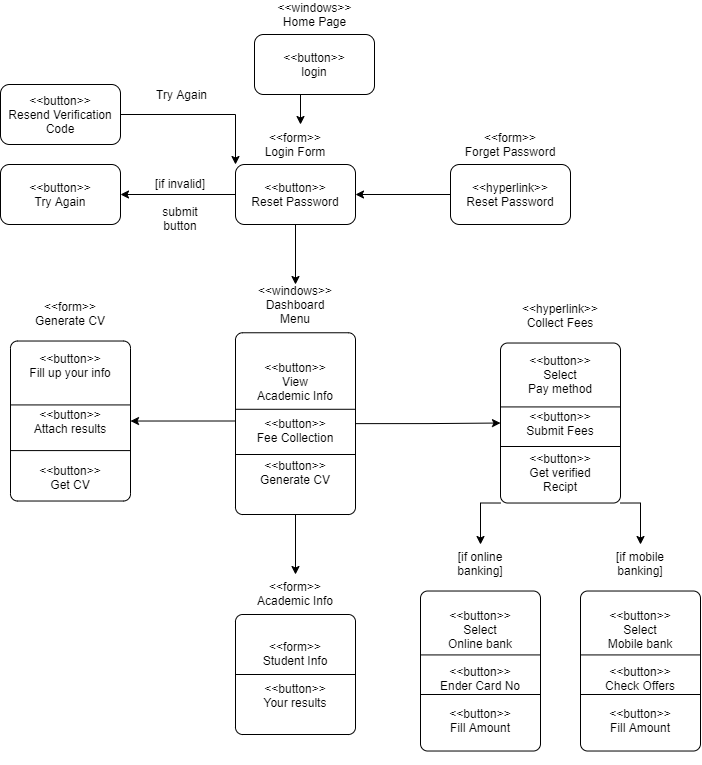

The diagram above was exported from draw.io. Its source (the exported page's mxGraphModel, read from the mxfile embedded in the PNG):
<mxGraphModel dx="1422" dy="812" grid="1" gridSize="10" guides="1" tooltips="1" connect="1" arrows="1" fold="1" page="1" pageScale="1" pageWidth="850" pageHeight="1100" math="0" shadow="0">
  <root>
    <mxCell id="9TEa3p2MwSFzgr2t3DMV-0" />
    <mxCell id="9TEa3p2MwSFzgr2t3DMV-1" parent="9TEa3p2MwSFzgr2t3DMV-0" />
    <mxCell id="9TEa3p2MwSFzgr2t3DMV-5" value="" style="group" vertex="1" connectable="0" parent="9TEa3p2MwSFzgr2t3DMV-1">
      <mxGeometry x="384" y="80" width="120" height="90" as="geometry" />
    </mxCell>
    <mxCell id="9TEa3p2MwSFzgr2t3DMV-2" value="&amp;lt;&amp;lt;button&amp;gt;&amp;gt;&lt;br&gt;login" style="rounded=1;whiteSpace=wrap;html=1;" vertex="1" parent="9TEa3p2MwSFzgr2t3DMV-5">
      <mxGeometry y="30" width="120" height="60" as="geometry" />
    </mxCell>
    <mxCell id="9TEa3p2MwSFzgr2t3DMV-3" value="&amp;lt;&amp;lt;windows&amp;gt;&amp;gt;&lt;br&gt;Home Page" style="text;html=1;strokeColor=none;fillColor=none;align=center;verticalAlign=middle;whiteSpace=wrap;rounded=0;" vertex="1" parent="9TEa3p2MwSFzgr2t3DMV-5">
      <mxGeometry x="33" width="55" height="20" as="geometry" />
    </mxCell>
    <mxCell id="9TEa3p2MwSFzgr2t3DMV-6" value="" style="group" vertex="1" connectable="0" parent="9TEa3p2MwSFzgr2t3DMV-1">
      <mxGeometry x="580" y="210" width="120" height="90" as="geometry" />
    </mxCell>
    <mxCell id="9TEa3p2MwSFzgr2t3DMV-7" value="&amp;lt;&amp;lt;hyperlink&amp;gt;&amp;gt;&lt;br&gt;Reset Password" style="rounded=1;whiteSpace=wrap;html=1;" vertex="1" parent="9TEa3p2MwSFzgr2t3DMV-6">
      <mxGeometry y="30" width="120" height="60" as="geometry" />
    </mxCell>
    <mxCell id="9TEa3p2MwSFzgr2t3DMV-8" value="&amp;lt;&amp;lt;form&amp;gt;&amp;gt;&lt;br&gt;Forget Password" style="text;html=1;strokeColor=none;fillColor=none;align=center;verticalAlign=middle;whiteSpace=wrap;rounded=0;" vertex="1" parent="9TEa3p2MwSFzgr2t3DMV-6">
      <mxGeometry x="10" width="100" height="20" as="geometry" />
    </mxCell>
    <mxCell id="9TEa3p2MwSFzgr2t3DMV-9" value="" style="group" vertex="1" connectable="0" parent="9TEa3p2MwSFzgr2t3DMV-1">
      <mxGeometry x="365" y="210" width="120" height="90" as="geometry" />
    </mxCell>
    <mxCell id="9TEa3p2MwSFzgr2t3DMV-10" value="&amp;lt;&amp;lt;button&amp;gt;&amp;gt;&lt;br&gt;Reset Password" style="rounded=1;whiteSpace=wrap;html=1;" vertex="1" parent="9TEa3p2MwSFzgr2t3DMV-9">
      <mxGeometry y="30" width="120" height="60" as="geometry" />
    </mxCell>
    <mxCell id="9TEa3p2MwSFzgr2t3DMV-11" value="&amp;lt;&amp;lt;form&amp;gt;&amp;gt;&lt;br&gt;Login Form" style="text;html=1;strokeColor=none;fillColor=none;align=center;verticalAlign=middle;whiteSpace=wrap;rounded=0;" vertex="1" parent="9TEa3p2MwSFzgr2t3DMV-9">
      <mxGeometry x="10" width="100" height="20" as="geometry" />
    </mxCell>
    <mxCell id="9TEa3p2MwSFzgr2t3DMV-13" value="&amp;lt;&amp;lt;button&amp;gt;&amp;gt;&lt;br&gt;Try Again" style="rounded=1;whiteSpace=wrap;html=1;" vertex="1" parent="9TEa3p2MwSFzgr2t3DMV-1">
      <mxGeometry x="130" y="240" width="120" height="60" as="geometry" />
    </mxCell>
    <mxCell id="9TEa3p2MwSFzgr2t3DMV-14" value="[if invalid]&lt;br&gt;&lt;br&gt;submit&lt;br&gt;button" style="text;html=1;strokeColor=none;fillColor=none;align=center;verticalAlign=middle;whiteSpace=wrap;rounded=0;" vertex="1" parent="9TEa3p2MwSFzgr2t3DMV-1">
      <mxGeometry x="260" y="270" width="100" height="20" as="geometry" />
    </mxCell>
    <mxCell id="Xg4JW_eYHMwqK3dzDSsG-0" value="" style="edgeStyle=orthogonalEdgeStyle;rounded=0;orthogonalLoop=1;jettySize=auto;html=1;" edge="1" parent="9TEa3p2MwSFzgr2t3DMV-1" source="9TEa3p2MwSFzgr2t3DMV-10" target="9TEa3p2MwSFzgr2t3DMV-13">
      <mxGeometry relative="1" as="geometry" />
    </mxCell>
    <mxCell id="Xg4JW_eYHMwqK3dzDSsG-1" style="edgeStyle=orthogonalEdgeStyle;rounded=0;orthogonalLoop=1;jettySize=auto;html=1;exitX=0;exitY=0.5;exitDx=0;exitDy=0;entryX=1;entryY=0.5;entryDx=0;entryDy=0;" edge="1" parent="9TEa3p2MwSFzgr2t3DMV-1" source="9TEa3p2MwSFzgr2t3DMV-7" target="9TEa3p2MwSFzgr2t3DMV-10">
      <mxGeometry relative="1" as="geometry" />
    </mxCell>
    <mxCell id="xbm2LRknbt-MrSYT_1EP-2" style="edgeStyle=orthogonalEdgeStyle;rounded=0;orthogonalLoop=1;jettySize=auto;html=1;exitX=1;exitY=0.5;exitDx=0;exitDy=0;entryX=0;entryY=0;entryDx=0;entryDy=0;" edge="1" parent="9TEa3p2MwSFzgr2t3DMV-1" source="xbm2LRknbt-MrSYT_1EP-0" target="9TEa3p2MwSFzgr2t3DMV-10">
      <mxGeometry relative="1" as="geometry" />
    </mxCell>
    <mxCell id="xbm2LRknbt-MrSYT_1EP-0" value="&amp;lt;&amp;lt;button&amp;gt;&amp;gt;&lt;br&gt;Resend Verification&lt;br&gt;Code" style="rounded=1;whiteSpace=wrap;html=1;" vertex="1" parent="9TEa3p2MwSFzgr2t3DMV-1">
      <mxGeometry x="130" y="160" width="120" height="60" as="geometry" />
    </mxCell>
    <mxCell id="xbm2LRknbt-MrSYT_1EP-3" value="&amp;nbsp;Try Again" style="text;html=1;strokeColor=none;fillColor=none;align=center;verticalAlign=middle;whiteSpace=wrap;rounded=0;" vertex="1" parent="9TEa3p2MwSFzgr2t3DMV-1">
      <mxGeometry x="260" y="160" width="100" height="20" as="geometry" />
    </mxCell>
    <mxCell id="OIliVKrvIFA5A4kJMPyS-17" style="edgeStyle=orthogonalEdgeStyle;rounded=0;orthogonalLoop=1;jettySize=auto;html=1;exitX=0.5;exitY=1;exitDx=0;exitDy=0;" edge="1" parent="9TEa3p2MwSFzgr2t3DMV-1" source="9TEa3p2MwSFzgr2t3DMV-10">
      <mxGeometry relative="1" as="geometry">
        <mxPoint x="425" y="360" as="targetPoint" />
      </mxGeometry>
    </mxCell>
    <mxCell id="OIliVKrvIFA5A4kJMPyS-18" style="edgeStyle=orthogonalEdgeStyle;rounded=0;orthogonalLoop=1;jettySize=auto;html=1;exitX=0.25;exitY=1;exitDx=0;exitDy=0;" edge="1" parent="9TEa3p2MwSFzgr2t3DMV-1" source="9TEa3p2MwSFzgr2t3DMV-2">
      <mxGeometry relative="1" as="geometry">
        <mxPoint x="430" y="200" as="targetPoint" />
      </mxGeometry>
    </mxCell>
    <mxCell id="OIliVKrvIFA5A4kJMPyS-19" value="" style="group" vertex="1" connectable="0" parent="9TEa3p2MwSFzgr2t3DMV-1">
      <mxGeometry x="365" y="370" width="120" height="220" as="geometry" />
    </mxCell>
    <mxCell id="OIliVKrvIFA5A4kJMPyS-13" value="" style="group" vertex="1" connectable="0" parent="OIliVKrvIFA5A4kJMPyS-19">
      <mxGeometry y="38.26086956521739" width="120" height="181.73913043478262" as="geometry" />
    </mxCell>
    <mxCell id="OIliVKrvIFA5A4kJMPyS-7" value="&lt;span&gt;&amp;lt;&amp;lt;button&amp;gt;&amp;gt;&lt;/span&gt;&lt;br style=&quot;padding: 0px ; margin: 0px&quot;&gt;&lt;span&gt;View&lt;/span&gt;&lt;br style=&quot;padding: 0px ; margin: 0px&quot;&gt;&lt;span&gt;Academic Info&lt;br&gt;&lt;br&gt;&lt;/span&gt;&lt;span&gt;&amp;lt;&amp;lt;button&amp;gt;&amp;gt;&lt;/span&gt;&lt;br style=&quot;padding: 0px ; margin: 0px&quot;&gt;&lt;span&gt;Fee Collection&lt;br&gt;&lt;/span&gt;&lt;span&gt;&lt;br&gt;&lt;/span&gt;&lt;span&gt;&amp;lt;&amp;lt;button&amp;gt;&amp;gt;&lt;/span&gt;&lt;br style=&quot;padding: 0px ; margin: 0px&quot;&gt;&lt;span&gt;Generate CV&lt;br&gt;&lt;/span&gt;" style="rounded=1;whiteSpace=wrap;html=1;arcSize=6;" vertex="1" parent="OIliVKrvIFA5A4kJMPyS-13">
      <mxGeometry width="120" height="181.73913043478262" as="geometry" />
    </mxCell>
    <mxCell id="OIliVKrvIFA5A4kJMPyS-10" value="" style="endArrow=none;html=1;exitX=0;exitY=0.25;exitDx=0;exitDy=0;entryX=1;entryY=0.25;entryDx=0;entryDy=0;" edge="1" parent="OIliVKrvIFA5A4kJMPyS-13">
      <mxGeometry width="50" height="50" relative="1" as="geometry">
        <mxPoint y="121.74260869565218" as="sourcePoint" />
        <mxPoint x="120" y="121.74260869565218" as="targetPoint" />
      </mxGeometry>
    </mxCell>
    <mxCell id="OIliVKrvIFA5A4kJMPyS-12" value="" style="endArrow=none;html=1;exitX=0;exitY=0.25;exitDx=0;exitDy=0;entryX=1;entryY=0.25;entryDx=0;entryDy=0;" edge="1" parent="OIliVKrvIFA5A4kJMPyS-13">
      <mxGeometry width="50" height="50" relative="1" as="geometry">
        <mxPoint y="76.52173913043478" as="sourcePoint" />
        <mxPoint x="120" y="76.52173913043478" as="targetPoint" />
      </mxGeometry>
    </mxCell>
    <mxCell id="OIliVKrvIFA5A4kJMPyS-14" value="&amp;lt;&amp;lt;windows&amp;gt;&amp;gt;&lt;br&gt;Dashboard Menu" style="text;html=1;strokeColor=none;fillColor=none;align=center;verticalAlign=middle;whiteSpace=wrap;rounded=0;" vertex="1" parent="OIliVKrvIFA5A4kJMPyS-19">
      <mxGeometry x="19" width="82" height="19.130434782608695" as="geometry" />
    </mxCell>
    <mxCell id="OIliVKrvIFA5A4kJMPyS-20" value="" style="group" vertex="1" connectable="0" parent="9TEa3p2MwSFzgr2t3DMV-1">
      <mxGeometry x="140" y="380" width="120" height="210" as="geometry" />
    </mxCell>
    <mxCell id="OIliVKrvIFA5A4kJMPyS-21" value="" style="group" vertex="1" connectable="0" parent="OIliVKrvIFA5A4kJMPyS-20">
      <mxGeometry y="36.52173913043478" width="120" height="173.47826086956525" as="geometry" />
    </mxCell>
    <mxCell id="OIliVKrvIFA5A4kJMPyS-22" value="&amp;lt;&amp;lt;button&amp;gt;&amp;gt;&lt;br style=&quot;padding: 0px ; margin: 0px&quot;&gt;&lt;span&gt;Fill up your info&lt;br&gt;&lt;br&gt;&lt;br&gt;&amp;lt;&amp;lt;button&amp;gt;&amp;gt;&lt;/span&gt;&lt;br style=&quot;padding: 0px ; margin: 0px&quot;&gt;&lt;span&gt;Attach results&lt;br&gt;&lt;br&gt;&lt;br&gt;&lt;/span&gt;&lt;span&gt;&amp;lt;&amp;lt;button&amp;gt;&amp;gt;&lt;/span&gt;&lt;br style=&quot;padding: 0px ; margin: 0px&quot;&gt;&lt;span&gt;Get CV&lt;/span&gt;&lt;span&gt;&lt;br&gt;&lt;/span&gt;" style="rounded=1;whiteSpace=wrap;html=1;arcSize=6;" vertex="1" parent="OIliVKrvIFA5A4kJMPyS-21">
      <mxGeometry width="120" height="160" as="geometry" />
    </mxCell>
    <mxCell id="OIliVKrvIFA5A4kJMPyS-23" value="" style="endArrow=none;html=1;exitX=0;exitY=0.25;exitDx=0;exitDy=0;entryX=1;entryY=0.25;entryDx=0;entryDy=0;" edge="1" parent="OIliVKrvIFA5A4kJMPyS-21">
      <mxGeometry width="50" height="50" relative="1" as="geometry">
        <mxPoint y="109.56521739130434" as="sourcePoint" />
        <mxPoint x="120" y="109.56521739130434" as="targetPoint" />
      </mxGeometry>
    </mxCell>
    <mxCell id="OIliVKrvIFA5A4kJMPyS-25" value="" style="endArrow=none;html=1;exitX=0;exitY=0.25;exitDx=0;exitDy=0;entryX=1;entryY=0.25;entryDx=0;entryDy=0;" edge="1" parent="OIliVKrvIFA5A4kJMPyS-21">
      <mxGeometry width="50" height="50" relative="1" as="geometry">
        <mxPoint y="63.913043478260875" as="sourcePoint" />
        <mxPoint x="120" y="63.913043478260875" as="targetPoint" />
      </mxGeometry>
    </mxCell>
    <mxCell id="OIliVKrvIFA5A4kJMPyS-26" value="&amp;lt;&amp;lt;form&amp;gt;&amp;gt;&lt;br&gt;Generate CV" style="text;html=1;strokeColor=none;fillColor=none;align=center;verticalAlign=middle;whiteSpace=wrap;rounded=0;" vertex="1" parent="OIliVKrvIFA5A4kJMPyS-20">
      <mxGeometry x="19" width="82" height="18.26086956521739" as="geometry" />
    </mxCell>
    <mxCell id="OIliVKrvIFA5A4kJMPyS-32" style="edgeStyle=orthogonalEdgeStyle;rounded=0;orthogonalLoop=1;jettySize=auto;html=1;exitX=0;exitY=0.5;exitDx=0;exitDy=0;entryX=1;entryY=0.5;entryDx=0;entryDy=0;" edge="1" parent="9TEa3p2MwSFzgr2t3DMV-1" source="OIliVKrvIFA5A4kJMPyS-7" target="OIliVKrvIFA5A4kJMPyS-22">
      <mxGeometry relative="1" as="geometry">
        <Array as="points">
          <mxPoint x="365" y="497" />
        </Array>
      </mxGeometry>
    </mxCell>
    <mxCell id="OIliVKrvIFA5A4kJMPyS-37" style="edgeStyle=orthogonalEdgeStyle;rounded=0;orthogonalLoop=1;jettySize=auto;html=1;exitX=0.5;exitY=1;exitDx=0;exitDy=0;" edge="1" parent="9TEa3p2MwSFzgr2t3DMV-1" source="OIliVKrvIFA5A4kJMPyS-7">
      <mxGeometry relative="1" as="geometry">
        <mxPoint x="425" y="650" as="targetPoint" />
      </mxGeometry>
    </mxCell>
    <mxCell id="OIliVKrvIFA5A4kJMPyS-40" value="" style="group" vertex="1" connectable="0" parent="9TEa3p2MwSFzgr2t3DMV-1">
      <mxGeometry x="365" y="660" width="120" height="150" as="geometry" />
    </mxCell>
    <mxCell id="OIliVKrvIFA5A4kJMPyS-33" value="&lt;span&gt;&amp;lt;&amp;lt;form&amp;gt;&amp;gt;&lt;/span&gt;&lt;br style=&quot;padding: 0px ; margin: 0px&quot;&gt;&lt;span&gt;Student Info&lt;br&gt;&lt;br&gt;&lt;/span&gt;&lt;span&gt;&amp;lt;&amp;lt;button&amp;gt;&amp;gt;&lt;/span&gt;&lt;br style=&quot;padding: 0px ; margin: 0px&quot;&gt;&lt;span&gt;Your&amp;nbsp;&lt;/span&gt;&lt;span&gt;results&lt;br&gt;&lt;/span&gt;" style="rounded=1;whiteSpace=wrap;html=1;arcSize=6;" vertex="1" parent="OIliVKrvIFA5A4kJMPyS-40">
      <mxGeometry y="30" width="120" height="120" as="geometry" />
    </mxCell>
    <mxCell id="OIliVKrvIFA5A4kJMPyS-36" value="&amp;lt;&amp;lt;form&amp;gt;&amp;gt;&lt;br&gt;Academic Info" style="text;html=1;strokeColor=none;fillColor=none;align=center;verticalAlign=middle;whiteSpace=wrap;rounded=0;" vertex="1" parent="OIliVKrvIFA5A4kJMPyS-40">
      <mxGeometry x="19" width="82" height="18.26086956521739" as="geometry" />
    </mxCell>
    <mxCell id="OIliVKrvIFA5A4kJMPyS-39" value="" style="endArrow=none;html=1;exitX=0;exitY=0.5;exitDx=0;exitDy=0;entryX=1;entryY=0.5;entryDx=0;entryDy=0;" edge="1" parent="OIliVKrvIFA5A4kJMPyS-40" source="OIliVKrvIFA5A4kJMPyS-33" target="OIliVKrvIFA5A4kJMPyS-33">
      <mxGeometry width="50" height="50" relative="1" as="geometry">
        <mxPoint x="35" y="40" as="sourcePoint" />
        <mxPoint x="85" y="-10" as="targetPoint" />
      </mxGeometry>
    </mxCell>
    <mxCell id="OIliVKrvIFA5A4kJMPyS-41" value="" style="group" vertex="1" connectable="0" parent="9TEa3p2MwSFzgr2t3DMV-1">
      <mxGeometry x="630" y="382" width="120" height="210" as="geometry" />
    </mxCell>
    <mxCell id="OIliVKrvIFA5A4kJMPyS-42" value="" style="group" vertex="1" connectable="0" parent="OIliVKrvIFA5A4kJMPyS-41">
      <mxGeometry y="36.52173913043478" width="120" height="173.47826086956525" as="geometry" />
    </mxCell>
    <mxCell id="OIliVKrvIFA5A4kJMPyS-43" value="&amp;lt;&amp;lt;button&amp;gt;&amp;gt;&lt;br style=&quot;padding: 0px ; margin: 0px&quot;&gt;&lt;span&gt;Select&lt;br&gt;Pay method&lt;br&gt;&lt;br&gt;&amp;lt;&amp;lt;button&amp;gt;&amp;gt;&lt;/span&gt;&lt;br style=&quot;padding: 0px ; margin: 0px&quot;&gt;&lt;span&gt;Submit Fees&lt;br&gt;&lt;br&gt;&lt;/span&gt;&lt;span&gt;&amp;lt;&amp;lt;button&amp;gt;&amp;gt;&lt;/span&gt;&lt;br style=&quot;padding: 0px ; margin: 0px&quot;&gt;&lt;span&gt;Get verified&lt;br&gt;&lt;/span&gt;&lt;span&gt;Recipt&lt;br&gt;&lt;/span&gt;" style="rounded=1;whiteSpace=wrap;html=1;arcSize=6;" vertex="1" parent="OIliVKrvIFA5A4kJMPyS-42">
      <mxGeometry width="120" height="160" as="geometry" />
    </mxCell>
    <mxCell id="OIliVKrvIFA5A4kJMPyS-44" value="" style="endArrow=none;html=1;exitX=0;exitY=0.25;exitDx=0;exitDy=0;entryX=1;entryY=0.25;entryDx=0;entryDy=0;" edge="1" parent="OIliVKrvIFA5A4kJMPyS-42">
      <mxGeometry width="50" height="50" relative="1" as="geometry">
        <mxPoint y="103.47521739130434" as="sourcePoint" />
        <mxPoint x="120" y="103.47521739130434" as="targetPoint" />
      </mxGeometry>
    </mxCell>
    <mxCell id="OIliVKrvIFA5A4kJMPyS-45" value="" style="endArrow=none;html=1;exitX=0;exitY=0.25;exitDx=0;exitDy=0;entryX=1;entryY=0.25;entryDx=0;entryDy=0;" edge="1" parent="OIliVKrvIFA5A4kJMPyS-42">
      <mxGeometry width="50" height="50" relative="1" as="geometry">
        <mxPoint y="63.913043478260875" as="sourcePoint" />
        <mxPoint x="120" y="63.913043478260875" as="targetPoint" />
      </mxGeometry>
    </mxCell>
    <mxCell id="OIliVKrvIFA5A4kJMPyS-46" value="&amp;lt;&amp;lt;hyperlink&amp;gt;&amp;gt;&lt;br&gt;Collect Fees" style="text;html=1;strokeColor=none;fillColor=none;align=center;verticalAlign=middle;whiteSpace=wrap;rounded=0;" vertex="1" parent="OIliVKrvIFA5A4kJMPyS-41">
      <mxGeometry x="19" width="82" height="18.26086956521739" as="geometry" />
    </mxCell>
    <mxCell id="OIliVKrvIFA5A4kJMPyS-47" style="edgeStyle=orthogonalEdgeStyle;rounded=0;orthogonalLoop=1;jettySize=auto;html=1;exitX=1;exitY=0.5;exitDx=0;exitDy=0;entryX=0;entryY=0.5;entryDx=0;entryDy=0;" edge="1" parent="9TEa3p2MwSFzgr2t3DMV-1" source="OIliVKrvIFA5A4kJMPyS-7" target="OIliVKrvIFA5A4kJMPyS-43">
      <mxGeometry relative="1" as="geometry" />
    </mxCell>
    <mxCell id="OIliVKrvIFA5A4kJMPyS-48" value="" style="group" vertex="1" connectable="0" parent="9TEa3p2MwSFzgr2t3DMV-1">
      <mxGeometry x="550" y="630" width="120" height="210" as="geometry" />
    </mxCell>
    <mxCell id="OIliVKrvIFA5A4kJMPyS-49" value="" style="group" vertex="1" connectable="0" parent="OIliVKrvIFA5A4kJMPyS-48">
      <mxGeometry y="36.52173913043478" width="120" height="173.47826086956525" as="geometry" />
    </mxCell>
    <mxCell id="OIliVKrvIFA5A4kJMPyS-50" value="&amp;lt;&amp;lt;button&amp;gt;&amp;gt;&lt;br style=&quot;padding: 0px ; margin: 0px&quot;&gt;&lt;span&gt;Select&lt;br&gt;Online bank&lt;br&gt;&lt;br&gt;&amp;lt;&amp;lt;button&amp;gt;&amp;gt;&lt;/span&gt;&lt;br style=&quot;padding: 0px ; margin: 0px&quot;&gt;&lt;span&gt;Ender Card No&lt;br&gt;&lt;br&gt;&lt;/span&gt;&lt;span&gt;&amp;lt;&amp;lt;button&amp;gt;&amp;gt;&lt;/span&gt;&lt;br style=&quot;padding: 0px ; margin: 0px&quot;&gt;&lt;span&gt;Fill Amount&lt;br&gt;&lt;/span&gt;" style="rounded=1;whiteSpace=wrap;html=1;arcSize=6;" vertex="1" parent="OIliVKrvIFA5A4kJMPyS-49">
      <mxGeometry width="120" height="160" as="geometry" />
    </mxCell>
    <mxCell id="OIliVKrvIFA5A4kJMPyS-51" value="" style="endArrow=none;html=1;exitX=0;exitY=0.25;exitDx=0;exitDy=0;entryX=1;entryY=0.25;entryDx=0;entryDy=0;" edge="1" parent="OIliVKrvIFA5A4kJMPyS-49">
      <mxGeometry width="50" height="50" relative="1" as="geometry">
        <mxPoint y="103.47521739130434" as="sourcePoint" />
        <mxPoint x="120" y="103.47521739130434" as="targetPoint" />
      </mxGeometry>
    </mxCell>
    <mxCell id="OIliVKrvIFA5A4kJMPyS-52" value="" style="endArrow=none;html=1;exitX=0;exitY=0.25;exitDx=0;exitDy=0;entryX=1;entryY=0.25;entryDx=0;entryDy=0;" edge="1" parent="OIliVKrvIFA5A4kJMPyS-49">
      <mxGeometry width="50" height="50" relative="1" as="geometry">
        <mxPoint y="63.913043478260875" as="sourcePoint" />
        <mxPoint x="120" y="63.913043478260875" as="targetPoint" />
      </mxGeometry>
    </mxCell>
    <mxCell id="OIliVKrvIFA5A4kJMPyS-53" value="[if online banking]" style="text;html=1;strokeColor=none;fillColor=none;align=center;verticalAlign=middle;whiteSpace=wrap;rounded=0;" vertex="1" parent="OIliVKrvIFA5A4kJMPyS-48">
      <mxGeometry x="19" width="82" height="18.26086956521739" as="geometry" />
    </mxCell>
    <mxCell id="OIliVKrvIFA5A4kJMPyS-54" value="" style="group" vertex="1" connectable="0" parent="9TEa3p2MwSFzgr2t3DMV-1">
      <mxGeometry x="710" y="630" width="120" height="210" as="geometry" />
    </mxCell>
    <mxCell id="OIliVKrvIFA5A4kJMPyS-55" value="" style="group" vertex="1" connectable="0" parent="OIliVKrvIFA5A4kJMPyS-54">
      <mxGeometry y="36.52173913043478" width="120" height="173.47826086956525" as="geometry" />
    </mxCell>
    <mxCell id="OIliVKrvIFA5A4kJMPyS-56" value="&amp;lt;&amp;lt;button&amp;gt;&amp;gt;&lt;br style=&quot;padding: 0px ; margin: 0px&quot;&gt;&lt;span&gt;Select&lt;br&gt;Mobile bank&lt;br&gt;&lt;br&gt;&amp;lt;&amp;lt;button&amp;gt;&amp;gt;&lt;/span&gt;&lt;br style=&quot;padding: 0px ; margin: 0px&quot;&gt;&lt;span&gt;Check Offers&lt;br&gt;&lt;br&gt;&lt;/span&gt;&lt;span&gt;&amp;lt;&amp;lt;button&amp;gt;&amp;gt;&lt;/span&gt;&lt;br style=&quot;padding: 0px ; margin: 0px&quot;&gt;Fill Amount&lt;span&gt;&lt;br&gt;&lt;/span&gt;" style="rounded=1;whiteSpace=wrap;html=1;arcSize=6;" vertex="1" parent="OIliVKrvIFA5A4kJMPyS-55">
      <mxGeometry width="120" height="160" as="geometry" />
    </mxCell>
    <mxCell id="OIliVKrvIFA5A4kJMPyS-57" value="" style="endArrow=none;html=1;exitX=0;exitY=0.25;exitDx=0;exitDy=0;entryX=1;entryY=0.25;entryDx=0;entryDy=0;" edge="1" parent="OIliVKrvIFA5A4kJMPyS-55">
      <mxGeometry width="50" height="50" relative="1" as="geometry">
        <mxPoint y="103.47521739130434" as="sourcePoint" />
        <mxPoint x="120" y="103.47521739130434" as="targetPoint" />
      </mxGeometry>
    </mxCell>
    <mxCell id="OIliVKrvIFA5A4kJMPyS-58" value="" style="endArrow=none;html=1;exitX=0;exitY=0.25;exitDx=0;exitDy=0;entryX=1;entryY=0.25;entryDx=0;entryDy=0;" edge="1" parent="OIliVKrvIFA5A4kJMPyS-55">
      <mxGeometry width="50" height="50" relative="1" as="geometry">
        <mxPoint y="63.913043478260875" as="sourcePoint" />
        <mxPoint x="120" y="63.913043478260875" as="targetPoint" />
      </mxGeometry>
    </mxCell>
    <mxCell id="OIliVKrvIFA5A4kJMPyS-59" value="[if mobile banking]" style="text;html=1;strokeColor=none;fillColor=none;align=center;verticalAlign=middle;whiteSpace=wrap;rounded=0;" vertex="1" parent="OIliVKrvIFA5A4kJMPyS-54">
      <mxGeometry x="19" width="82" height="18.26086956521739" as="geometry" />
    </mxCell>
    <mxCell id="OIliVKrvIFA5A4kJMPyS-60" style="edgeStyle=orthogonalEdgeStyle;rounded=0;orthogonalLoop=1;jettySize=auto;html=1;exitX=0;exitY=1;exitDx=0;exitDy=0;" edge="1" parent="9TEa3p2MwSFzgr2t3DMV-1" source="OIliVKrvIFA5A4kJMPyS-43">
      <mxGeometry relative="1" as="geometry">
        <mxPoint x="610" y="620" as="targetPoint" />
        <Array as="points">
          <mxPoint x="610" y="579" />
        </Array>
      </mxGeometry>
    </mxCell>
    <mxCell id="OIliVKrvIFA5A4kJMPyS-61" style="edgeStyle=orthogonalEdgeStyle;rounded=0;orthogonalLoop=1;jettySize=auto;html=1;exitX=1;exitY=1;exitDx=0;exitDy=0;" edge="1" parent="9TEa3p2MwSFzgr2t3DMV-1" source="OIliVKrvIFA5A4kJMPyS-43">
      <mxGeometry relative="1" as="geometry">
        <mxPoint x="770" y="620" as="targetPoint" />
        <Array as="points">
          <mxPoint x="770" y="579" />
        </Array>
      </mxGeometry>
    </mxCell>
  </root>
</mxGraphModel>